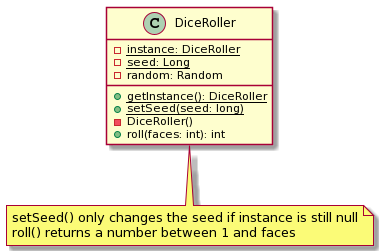

The diagram above was rendered by PlantUML. Its source (embedded in the PNG):
@startuml
class DiceRoller {
  - instance: DiceRoller {static}
  - seed: Long {static}
  - random: Random

  + getInstance(): DiceRoller {static}
  + setSeed(seed: long) {static}
  - DiceRoller()
  + roll(faces: int): int
}

note "setSeed() only changes the seed if instance is still null\nroll() returns a number between 1 and faces" as N1
DiceRoller .. N1
@enduml